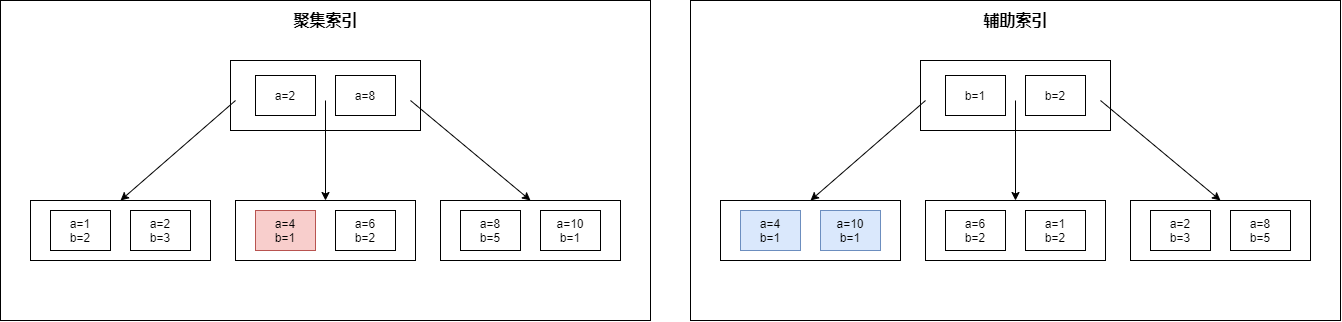

The diagram above was exported from draw.io. Its source (the exported page's mxGraphModel, read from the mxfile embedded in the PNG):
<mxGraphModel dx="1205" dy="696" grid="1" gridSize="10" guides="1" tooltips="1" connect="1" arrows="1" fold="1" page="1" pageScale="1" pageWidth="827" pageHeight="1169" math="0" shadow="0">
  <root>
    <mxCell id="0" />
    <mxCell id="1" parent="0" />
    <mxCell id="EiYMQNn_JhKwK3lEvUgK-18" value="" style="rounded=0;whiteSpace=wrap;html=1;" vertex="1" parent="1">
      <mxGeometry x="20" y="80" width="650" height="320" as="geometry" />
    </mxCell>
    <mxCell id="EiYMQNn_JhKwK3lEvUgK-10" value="" style="rounded=0;whiteSpace=wrap;html=1;" vertex="1" parent="1">
      <mxGeometry x="255" y="280" width="180" height="60" as="geometry" />
    </mxCell>
    <mxCell id="EiYMQNn_JhKwK3lEvUgK-1" value="" style="rounded=0;whiteSpace=wrap;html=1;" vertex="1" parent="1">
      <mxGeometry x="250" y="140" width="190" height="70" as="geometry" />
    </mxCell>
    <mxCell id="EiYMQNn_JhKwK3lEvUgK-2" value="" style="rounded=0;whiteSpace=wrap;html=1;" vertex="1" parent="1">
      <mxGeometry x="50" y="280" width="180" height="60" as="geometry" />
    </mxCell>
    <mxCell id="EiYMQNn_JhKwK3lEvUgK-3" value="a=1&lt;br&gt;b=2" style="rounded=0;whiteSpace=wrap;html=1;" vertex="1" parent="1">
      <mxGeometry x="70" y="290" width="60" height="40" as="geometry" />
    </mxCell>
    <mxCell id="EiYMQNn_JhKwK3lEvUgK-4" value="a=2&lt;br&gt;b=3" style="rounded=0;whiteSpace=wrap;html=1;" vertex="1" parent="1">
      <mxGeometry x="150" y="290" width="60" height="40" as="geometry" />
    </mxCell>
    <mxCell id="EiYMQNn_JhKwK3lEvUgK-5" value="a=4&lt;br&gt;b=1" style="rounded=0;whiteSpace=wrap;html=1;fillColor=#f8cecc;strokeColor=#b85450;" vertex="1" parent="1">
      <mxGeometry x="275" y="290" width="60" height="40" as="geometry" />
    </mxCell>
    <mxCell id="EiYMQNn_JhKwK3lEvUgK-6" value="" style="rounded=0;whiteSpace=wrap;html=1;" vertex="1" parent="1">
      <mxGeometry x="460" y="280" width="180" height="60" as="geometry" />
    </mxCell>
    <mxCell id="EiYMQNn_JhKwK3lEvUgK-7" value="a=6&lt;br&gt;b=2" style="rounded=0;whiteSpace=wrap;html=1;" vertex="1" parent="1">
      <mxGeometry x="355" y="290" width="60" height="40" as="geometry" />
    </mxCell>
    <mxCell id="EiYMQNn_JhKwK3lEvUgK-8" value="a=8&lt;br&gt;b=5" style="rounded=0;whiteSpace=wrap;html=1;" vertex="1" parent="1">
      <mxGeometry x="480" y="290" width="60" height="40" as="geometry" />
    </mxCell>
    <mxCell id="EiYMQNn_JhKwK3lEvUgK-9" value="a=10&lt;br&gt;b=1" style="rounded=0;whiteSpace=wrap;html=1;" vertex="1" parent="1">
      <mxGeometry x="560" y="290" width="60" height="40" as="geometry" />
    </mxCell>
    <mxCell id="EiYMQNn_JhKwK3lEvUgK-11" value="a=2" style="rounded=0;whiteSpace=wrap;html=1;" vertex="1" parent="1">
      <mxGeometry x="275" y="155" width="60" height="40" as="geometry" />
    </mxCell>
    <mxCell id="EiYMQNn_JhKwK3lEvUgK-12" value="a=8" style="rounded=0;whiteSpace=wrap;html=1;" vertex="1" parent="1">
      <mxGeometry x="355" y="155" width="60" height="40" as="geometry" />
    </mxCell>
    <mxCell id="EiYMQNn_JhKwK3lEvUgK-14" value="" style="endArrow=classic;html=1;entryX=0.5;entryY=0;entryDx=0;entryDy=0;" edge="1" parent="1" target="EiYMQNn_JhKwK3lEvUgK-10">
      <mxGeometry width="50" height="50" relative="1" as="geometry">
        <mxPoint x="345" y="180" as="sourcePoint" />
        <mxPoint x="400" y="130" as="targetPoint" />
      </mxGeometry>
    </mxCell>
    <mxCell id="EiYMQNn_JhKwK3lEvUgK-15" value="" style="endArrow=classic;html=1;entryX=0.5;entryY=0;entryDx=0;entryDy=0;" edge="1" parent="1" target="EiYMQNn_JhKwK3lEvUgK-6">
      <mxGeometry width="50" height="50" relative="1" as="geometry">
        <mxPoint x="430" y="180" as="sourcePoint" />
        <mxPoint x="430" y="280" as="targetPoint" />
      </mxGeometry>
    </mxCell>
    <mxCell id="EiYMQNn_JhKwK3lEvUgK-17" value="" style="endArrow=classic;html=1;entryX=0.5;entryY=0;entryDx=0;entryDy=0;" edge="1" parent="1" target="EiYMQNn_JhKwK3lEvUgK-2">
      <mxGeometry width="50" height="50" relative="1" as="geometry">
        <mxPoint x="255" y="180" as="sourcePoint" />
        <mxPoint x="255" y="280" as="targetPoint" />
      </mxGeometry>
    </mxCell>
    <mxCell id="EiYMQNn_JhKwK3lEvUgK-19" value="&lt;b&gt;&lt;font style=&quot;font-size: 16px&quot;&gt;聚集索引&lt;/font&gt;&lt;/b&gt;" style="text;html=1;strokeColor=none;fillColor=none;align=center;verticalAlign=middle;whiteSpace=wrap;rounded=0;" vertex="1" parent="1">
      <mxGeometry x="297.5" y="90" width="95" height="20" as="geometry" />
    </mxCell>
    <mxCell id="EiYMQNn_JhKwK3lEvUgK-36" value="" style="rounded=0;whiteSpace=wrap;html=1;" vertex="1" parent="1">
      <mxGeometry x="710" y="80" width="650" height="320" as="geometry" />
    </mxCell>
    <mxCell id="EiYMQNn_JhKwK3lEvUgK-37" value="" style="rounded=0;whiteSpace=wrap;html=1;" vertex="1" parent="1">
      <mxGeometry x="945" y="280" width="180" height="60" as="geometry" />
    </mxCell>
    <mxCell id="EiYMQNn_JhKwK3lEvUgK-38" value="" style="rounded=0;whiteSpace=wrap;html=1;" vertex="1" parent="1">
      <mxGeometry x="940" y="140" width="190" height="70" as="geometry" />
    </mxCell>
    <mxCell id="EiYMQNn_JhKwK3lEvUgK-39" value="" style="rounded=0;whiteSpace=wrap;html=1;" vertex="1" parent="1">
      <mxGeometry x="740" y="280" width="180" height="60" as="geometry" />
    </mxCell>
    <mxCell id="EiYMQNn_JhKwK3lEvUgK-40" value="a=4&lt;br&gt;b=1" style="rounded=0;whiteSpace=wrap;html=1;fillColor=#dae8fc;strokeColor=#6c8ebf;" vertex="1" parent="1">
      <mxGeometry x="760" y="290" width="60" height="40" as="geometry" />
    </mxCell>
    <mxCell id="EiYMQNn_JhKwK3lEvUgK-41" value="a=10&lt;br&gt;b=1" style="rounded=0;whiteSpace=wrap;html=1;fillColor=#dae8fc;strokeColor=#6c8ebf;" vertex="1" parent="1">
      <mxGeometry x="840" y="290" width="60" height="40" as="geometry" />
    </mxCell>
    <mxCell id="EiYMQNn_JhKwK3lEvUgK-42" value="a=6&lt;br&gt;b=2" style="rounded=0;whiteSpace=wrap;html=1;" vertex="1" parent="1">
      <mxGeometry x="965" y="290" width="60" height="40" as="geometry" />
    </mxCell>
    <mxCell id="EiYMQNn_JhKwK3lEvUgK-43" value="" style="rounded=0;whiteSpace=wrap;html=1;" vertex="1" parent="1">
      <mxGeometry x="1150" y="280" width="180" height="60" as="geometry" />
    </mxCell>
    <mxCell id="EiYMQNn_JhKwK3lEvUgK-44" value="a=1&lt;br&gt;b=2" style="rounded=0;whiteSpace=wrap;html=1;" vertex="1" parent="1">
      <mxGeometry x="1045" y="290" width="60" height="40" as="geometry" />
    </mxCell>
    <mxCell id="EiYMQNn_JhKwK3lEvUgK-45" value="a=2&lt;br&gt;b=3" style="rounded=0;whiteSpace=wrap;html=1;" vertex="1" parent="1">
      <mxGeometry x="1170" y="290" width="60" height="40" as="geometry" />
    </mxCell>
    <mxCell id="EiYMQNn_JhKwK3lEvUgK-46" value="a=8&lt;br&gt;b=5" style="rounded=0;whiteSpace=wrap;html=1;" vertex="1" parent="1">
      <mxGeometry x="1250" y="290" width="60" height="40" as="geometry" />
    </mxCell>
    <mxCell id="EiYMQNn_JhKwK3lEvUgK-47" value="b=1" style="rounded=0;whiteSpace=wrap;html=1;" vertex="1" parent="1">
      <mxGeometry x="965" y="155" width="60" height="40" as="geometry" />
    </mxCell>
    <mxCell id="EiYMQNn_JhKwK3lEvUgK-48" value="b=2" style="rounded=0;whiteSpace=wrap;html=1;" vertex="1" parent="1">
      <mxGeometry x="1045" y="155" width="60" height="40" as="geometry" />
    </mxCell>
    <mxCell id="EiYMQNn_JhKwK3lEvUgK-49" value="" style="endArrow=classic;html=1;entryX=0.5;entryY=0;entryDx=0;entryDy=0;" edge="1" parent="1" target="EiYMQNn_JhKwK3lEvUgK-37">
      <mxGeometry width="50" height="50" relative="1" as="geometry">
        <mxPoint x="1035" y="180" as="sourcePoint" />
        <mxPoint x="1090" y="130" as="targetPoint" />
      </mxGeometry>
    </mxCell>
    <mxCell id="EiYMQNn_JhKwK3lEvUgK-50" value="" style="endArrow=classic;html=1;entryX=0.5;entryY=0;entryDx=0;entryDy=0;" edge="1" parent="1" target="EiYMQNn_JhKwK3lEvUgK-43">
      <mxGeometry width="50" height="50" relative="1" as="geometry">
        <mxPoint x="1120" y="180" as="sourcePoint" />
        <mxPoint x="1120" y="280" as="targetPoint" />
      </mxGeometry>
    </mxCell>
    <mxCell id="EiYMQNn_JhKwK3lEvUgK-51" value="" style="endArrow=classic;html=1;entryX=0.5;entryY=0;entryDx=0;entryDy=0;" edge="1" parent="1" target="EiYMQNn_JhKwK3lEvUgK-39">
      <mxGeometry width="50" height="50" relative="1" as="geometry">
        <mxPoint x="945" y="180" as="sourcePoint" />
        <mxPoint x="945" y="280" as="targetPoint" />
      </mxGeometry>
    </mxCell>
    <mxCell id="EiYMQNn_JhKwK3lEvUgK-52" value="&lt;span style=&quot;font-size: 16px&quot;&gt;&lt;b&gt;辅助索引&lt;/b&gt;&lt;/span&gt;" style="text;html=1;strokeColor=none;fillColor=none;align=center;verticalAlign=middle;whiteSpace=wrap;rounded=0;" vertex="1" parent="1">
      <mxGeometry x="987.5" y="90" width="95" height="20" as="geometry" />
    </mxCell>
  </root>
</mxGraphModel>